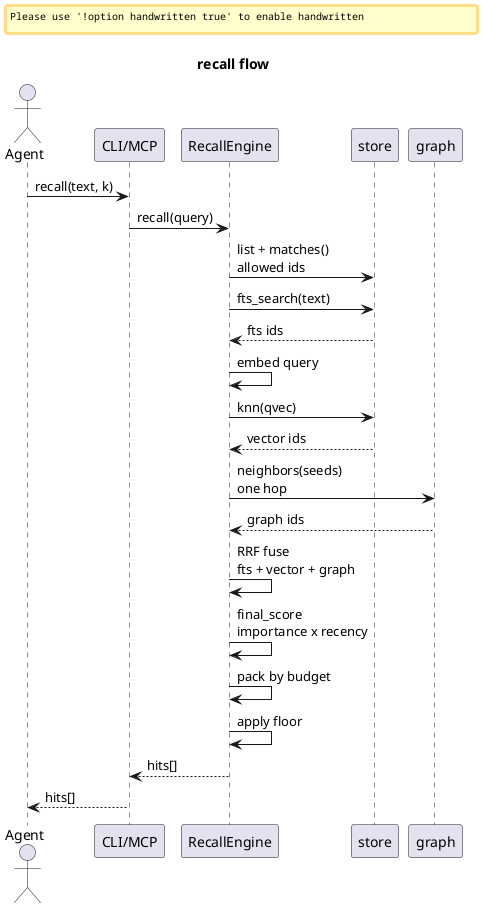

The diagram above was rendered by PlantUML. Its source (embedded in the PNG):
@startuml
skinparam handwritten false
title recall flow
actor Agent
participant "CLI/MCP" as edge
participant "RecallEngine" as engine
participant "store" as store
participant "graph" as graph
Agent -> edge: recall(text, k)
edge -> engine: recall(query)
engine -> store: list + matches()\nallowed ids
engine -> store: fts_search(text)
store --> engine: fts ids
engine -> engine: embed query
engine -> store: knn(qvec)
store --> engine: vector ids
engine -> graph: neighbors(seeds)\none hop
graph --> engine: graph ids
engine -> engine: RRF fuse\nfts + vector + graph
engine -> engine: final_score\nimportance x recency
engine -> engine: pack by budget
engine -> engine: apply floor
engine --> edge: hits[]
edge --> Agent: hits[]
@enduml